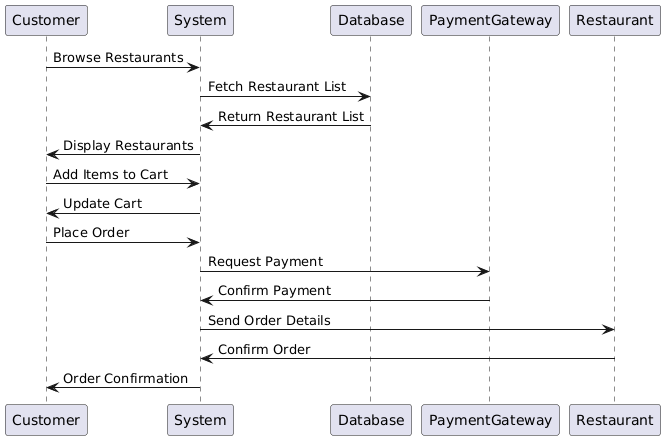

The diagram above was rendered by PlantUML. Its source (embedded in the PNG):
@startuml
participant Customer
participant System
participant Database
participant PaymentGateway

Customer -> System: Browse Restaurants
System -> Database: Fetch Restaurant List
Database -> System: Return Restaurant List
System -> Customer: Display Restaurants

Customer -> System: Add Items to Cart
System -> Customer: Update Cart

Customer -> System: Place Order
System -> PaymentGateway: Request Payment
PaymentGateway -> System: Confirm Payment
System -> Restaurant: Send Order Details

Restaurant -> System: Confirm Order
System -> Customer: Order Confirmation
@enduml